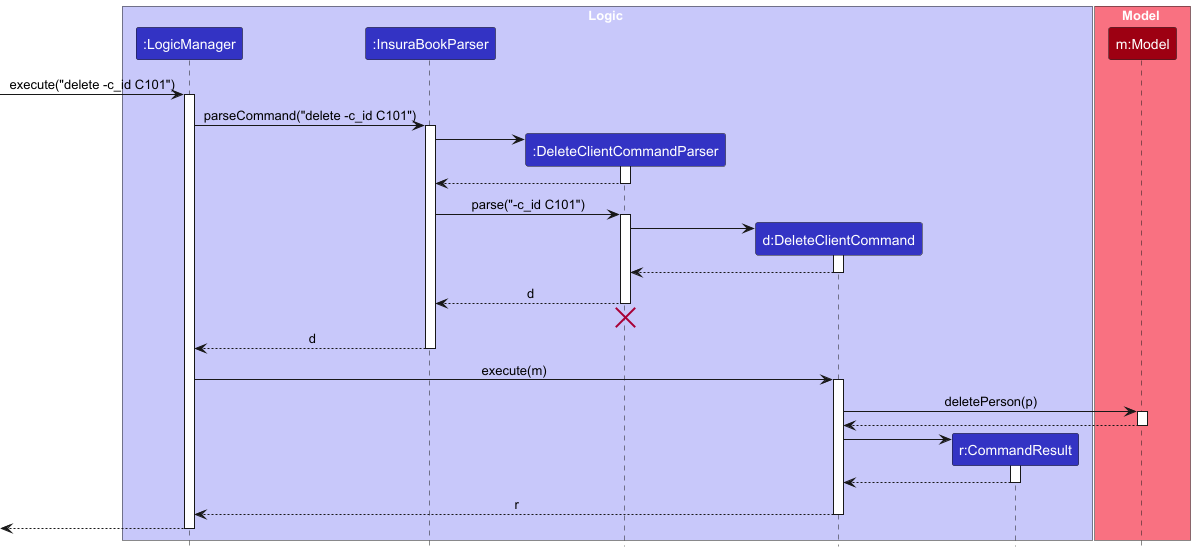

The diagram above was rendered by PlantUML. Its source (embedded in the PNG):
@startuml
!include style.puml
skinparam ArrowFontStyle plain

box Logic LOGIC_COLOR_T1
participant ":LogicManager" as LogicManager LOGIC_COLOR
participant ":InsuraBookParser" as InsuraBookParser LOGIC_COLOR
participant ":DeleteClientCommandParser" as DeleteClientCommandParser LOGIC_COLOR
participant "d:DeleteClientCommand" as DeleteClientCommand LOGIC_COLOR
participant "r:CommandResult" as CommandResult LOGIC_COLOR
end box

box Model MODEL_COLOR_T1
participant "m:Model" as Model MODEL_COLOR
end box

[-> LogicManager : execute("delete -c_id C101")
activate LogicManager

LogicManager -> InsuraBookParser : parseCommand("delete -c_id C101")
activate InsuraBookParser

create DeleteClientCommandParser
InsuraBookParser -> DeleteClientCommandParser
activate DeleteClientCommandParser

DeleteClientCommandParser --> InsuraBookParser
deactivate DeleteClientCommandParser

InsuraBookParser -> DeleteClientCommandParser : parse("-c_id C101")
activate DeleteClientCommandParser

create DeleteClientCommand
DeleteClientCommandParser -> DeleteClientCommand
activate DeleteClientCommand

DeleteClientCommand --> DeleteClientCommandParser :
deactivate DeleteClientCommand

DeleteClientCommandParser --> InsuraBookParser : d
deactivate DeleteClientCommandParser
'Hidden arrow to position the destroy marker below the end of the activation bar.
DeleteClientCommandParser -[hidden]-> InsuraBookParser
destroy DeleteClientCommandParser

InsuraBookParser --> LogicManager : d
deactivate InsuraBookParser

LogicManager -> DeleteClientCommand : execute(m)
activate DeleteClientCommand

DeleteClientCommand -> Model : deletePerson(p)
activate Model

Model --> DeleteClientCommand
deactivate Model

create CommandResult
DeleteClientCommand -> CommandResult
activate CommandResult

CommandResult --> DeleteClientCommand
deactivate CommandResult

DeleteClientCommand --> LogicManager : r
deactivate DeleteClientCommand

[<--LogicManager
deactivate LogicManager
@enduml